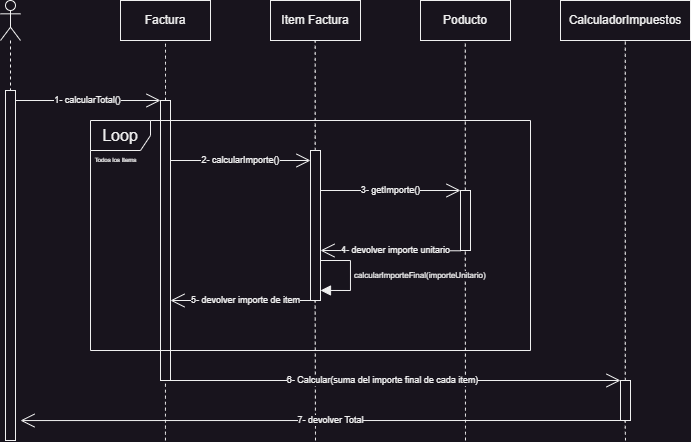

The diagram above was exported from draw.io. Its source (the exported page's mxGraphModel, read from the mxfile embedded in the PNG):
<mxGraphModel dx="989" dy="578" grid="1" gridSize="10" guides="1" tooltips="1" connect="1" arrows="1" fold="1" page="1" pageScale="1" pageWidth="850" pageHeight="1100" math="0" shadow="0">
  <root>
    <mxCell id="0" />
    <mxCell id="1" parent="0" />
    <mxCell id="udJZXEkAbmuMHJ7mnlVX-3" value="" style="shape=umlLifeline;perimeter=lifelinePerimeter;whiteSpace=wrap;html=1;container=1;dropTarget=0;collapsible=0;recursiveResize=0;outlineConnect=0;portConstraint=eastwest;newEdgeStyle={&quot;edgeStyle&quot;:&quot;elbowEdgeStyle&quot;,&quot;elbow&quot;:&quot;vertical&quot;,&quot;curved&quot;:0,&quot;rounded&quot;:0};participant=umlActor;" parent="1" vertex="1">
      <mxGeometry x="120" y="150" width="20" height="90" as="geometry" />
    </mxCell>
    <mxCell id="udJZXEkAbmuMHJ7mnlVX-4" value="Factura" style="html=1;whiteSpace=wrap;" parent="1" vertex="1">
      <mxGeometry x="240" y="150" width="90" height="40" as="geometry" />
    </mxCell>
    <mxCell id="udJZXEkAbmuMHJ7mnlVX-1" value="" style="html=1;points=[];perimeter=orthogonalPerimeter;outlineConnect=0;targetShapes=umlLifeline;portConstraint=eastwest;newEdgeStyle={&quot;edgeStyle&quot;:&quot;elbowEdgeStyle&quot;,&quot;elbow&quot;:&quot;vertical&quot;,&quot;curved&quot;:0,&quot;rounded&quot;:0};" parent="1" vertex="1">
      <mxGeometry x="125" y="240" width="10" height="350" as="geometry" />
    </mxCell>
    <mxCell id="FTkvgENvST_l3_7t1_4h-1" value="Poducto" style="html=1;whiteSpace=wrap;" parent="1" vertex="1">
      <mxGeometry x="540" y="150" width="90" height="40" as="geometry" />
    </mxCell>
    <mxCell id="FTkvgENvST_l3_7t1_4h-2" value="Item Factura" style="html=1;whiteSpace=wrap;" parent="1" vertex="1">
      <mxGeometry x="390" y="150" width="90" height="40" as="geometry" />
    </mxCell>
    <mxCell id="x2OQANyv_vTtA4uR1sMF-1" value="1- calcularTotal()" style="endArrow=open;endFill=1;endSize=12;html=1;rounded=0;fontSize=9;curved=1;" parent="1" source="udJZXEkAbmuMHJ7mnlVX-1" target="x2OQANyv_vTtA4uR1sMF-2" edge="1">
      <mxGeometry width="160" relative="1" as="geometry">
        <mxPoint x="140" y="250" as="sourcePoint" />
        <mxPoint x="275" y="250" as="targetPoint" />
        <Array as="points">
          <mxPoint x="225" y="250" />
        </Array>
      </mxGeometry>
    </mxCell>
    <mxCell id="x2OQANyv_vTtA4uR1sMF-2" value="" style="html=1;points=[];perimeter=orthogonalPerimeter;outlineConnect=0;targetShapes=umlLifeline;portConstraint=eastwest;newEdgeStyle={&quot;edgeStyle&quot;:&quot;elbowEdgeStyle&quot;,&quot;elbow&quot;:&quot;vertical&quot;,&quot;curved&quot;:0,&quot;rounded&quot;:0};" parent="1" vertex="1">
      <mxGeometry x="280" y="250" width="10" height="280" as="geometry" />
    </mxCell>
    <mxCell id="x2OQANyv_vTtA4uR1sMF-3" value="" style="endArrow=none;dashed=1;html=1;rounded=0;fontSize=12;startSize=8;endSize=8;curved=1;entryX=0.5;entryY=1;entryDx=0;entryDy=0;" parent="1" source="x2OQANyv_vTtA4uR1sMF-2" target="udJZXEkAbmuMHJ7mnlVX-4" edge="1">
      <mxGeometry width="50" height="50" relative="1" as="geometry">
        <mxPoint x="350" y="360" as="sourcePoint" />
        <mxPoint x="400" y="310" as="targetPoint" />
      </mxGeometry>
    </mxCell>
    <mxCell id="x2OQANyv_vTtA4uR1sMF-8" value="" style="endArrow=none;dashed=1;html=1;rounded=0;fontSize=12;startSize=8;endSize=8;curved=1;entryX=0.5;entryY=1;entryDx=0;entryDy=0;exitX=0.471;exitY=0;exitDx=0;exitDy=0;exitPerimeter=0;" parent="1" source="x2OQANyv_vTtA4uR1sMF-22" edge="1">
      <mxGeometry width="50" height="50" relative="1" as="geometry">
        <mxPoint x="434.7099999999998" y="330" as="sourcePoint" />
        <mxPoint x="434.71000000000004" y="190" as="targetPoint" />
      </mxGeometry>
    </mxCell>
    <mxCell id="x2OQANyv_vTtA4uR1sMF-21" value="" style="endArrow=none;dashed=1;html=1;rounded=0;fontSize=12;startSize=8;endSize=8;curved=1;" parent="1" source="x2OQANyv_vTtA4uR1sMF-24" edge="1">
      <mxGeometry width="50" height="50" relative="1" as="geometry">
        <mxPoint x="585" y="370" as="sourcePoint" />
        <mxPoint x="584.8" y="190" as="targetPoint" />
      </mxGeometry>
    </mxCell>
    <mxCell id="x2OQANyv_vTtA4uR1sMF-23" value="" style="endArrow=none;dashed=1;html=1;rounded=0;fontSize=12;startSize=8;endSize=8;curved=1;entryX=0.5;entryY=1;entryDx=0;entryDy=0;exitX=0.471;exitY=0;exitDx=0;exitDy=0;exitPerimeter=0;" parent="1" target="x2OQANyv_vTtA4uR1sMF-22" edge="1">
      <mxGeometry width="50" height="50" relative="1" as="geometry">
        <mxPoint x="434.7099999999998" y="330" as="sourcePoint" />
        <mxPoint x="434.71000000000004" y="190" as="targetPoint" />
      </mxGeometry>
    </mxCell>
    <mxCell id="x2OQANyv_vTtA4uR1sMF-22" value="" style="html=1;points=[];perimeter=orthogonalPerimeter;outlineConnect=0;targetShapes=umlLifeline;portConstraint=eastwest;newEdgeStyle={&quot;edgeStyle&quot;:&quot;elbowEdgeStyle&quot;,&quot;elbow&quot;:&quot;vertical&quot;,&quot;curved&quot;:0,&quot;rounded&quot;:0};fontStyle=1" parent="1" vertex="1">
      <mxGeometry x="430" y="300" width="10" height="150" as="geometry" />
    </mxCell>
    <mxCell id="x2OQANyv_vTtA4uR1sMF-4" value="Loop" style="shape=umlFrame;whiteSpace=wrap;html=1;pointerEvents=0;fontSize=16;" parent="1" vertex="1">
      <mxGeometry x="210" y="270" width="440" height="230" as="geometry" />
    </mxCell>
    <mxCell id="x2OQANyv_vTtA4uR1sMF-10" value="2- calcularImporte()" style="endArrow=open;endFill=1;endSize=12;html=1;rounded=0;fontSize=9;curved=1;" parent="1" edge="1">
      <mxGeometry width="160" relative="1" as="geometry">
        <mxPoint x="290" y="310" as="sourcePoint" />
        <mxPoint x="430" y="310" as="targetPoint" />
        <Array as="points">
          <mxPoint x="340" y="310" />
        </Array>
      </mxGeometry>
    </mxCell>
    <mxCell id="x2OQANyv_vTtA4uR1sMF-26" value="3- getImporte()" style="endArrow=open;endFill=1;endSize=12;html=1;rounded=0;fontSize=9;curved=1;" parent="1" edge="1">
      <mxGeometry width="160" relative="1" as="geometry">
        <mxPoint x="440" y="339.99666666666667" as="sourcePoint" />
        <mxPoint x="580" y="339.99666666666667" as="targetPoint" />
        <Array as="points">
          <mxPoint x="490" y="339.99666666666667" />
        </Array>
      </mxGeometry>
    </mxCell>
    <mxCell id="x2OQANyv_vTtA4uR1sMF-24" value="" style="html=1;points=[];perimeter=orthogonalPerimeter;outlineConnect=0;targetShapes=umlLifeline;portConstraint=eastwest;newEdgeStyle={&quot;edgeStyle&quot;:&quot;elbowEdgeStyle&quot;,&quot;elbow&quot;:&quot;vertical&quot;,&quot;curved&quot;:0,&quot;rounded&quot;:0};fontStyle=1" parent="1" vertex="1">
      <mxGeometry x="580" y="340" width="10" height="60" as="geometry" />
    </mxCell>
    <mxCell id="x2OQANyv_vTtA4uR1sMF-30" value="5- devolver importe de item" style="endArrow=open;endFill=1;endSize=12;html=1;rounded=0;fontSize=9;curved=1;" parent="1" edge="1">
      <mxGeometry x="-0.0769" width="160" relative="1" as="geometry">
        <mxPoint x="430" y="450" as="sourcePoint" />
        <mxPoint x="290" y="450" as="targetPoint" />
        <Array as="points" />
        <mxPoint as="offset" />
      </mxGeometry>
    </mxCell>
    <mxCell id="x2OQANyv_vTtA4uR1sMF-29" value="4- devolver importe unitario" style="endArrow=open;endFill=1;endSize=12;html=1;rounded=0;fontSize=9;curved=1;" parent="1" edge="1">
      <mxGeometry x="-0.0769" width="160" relative="1" as="geometry">
        <mxPoint x="580" y="400.29" as="sourcePoint" />
        <mxPoint x="440" y="400" as="targetPoint" />
        <Array as="points" />
        <mxPoint as="offset" />
      </mxGeometry>
    </mxCell>
    <mxCell id="x2OQANyv_vTtA4uR1sMF-33" value="Todos los Items" style="text;html=1;align=center;verticalAlign=middle;resizable=0;points=[];autosize=1;strokeColor=none;fillColor=none;fontSize=6;" parent="1" vertex="1">
      <mxGeometry x="200" y="300" width="70" height="20" as="geometry" />
    </mxCell>
    <mxCell id="x2OQANyv_vTtA4uR1sMF-34" value="" style="endArrow=none;dashed=1;html=1;rounded=0;fontSize=12;startSize=8;endSize=8;curved=1;entryX=0.5;entryY=1;entryDx=0;entryDy=0;" parent="1" edge="1">
      <mxGeometry width="50" height="50" relative="1" as="geometry">
        <mxPoint x="435" y="590" as="sourcePoint" />
        <mxPoint x="434.66" y="450" as="targetPoint" />
      </mxGeometry>
    </mxCell>
    <mxCell id="x2OQANyv_vTtA4uR1sMF-35" value="" style="endArrow=none;dashed=1;html=1;rounded=0;fontSize=12;startSize=8;endSize=8;curved=1;entryX=0.5;entryY=1;entryDx=0;entryDy=0;" parent="1" edge="1">
      <mxGeometry width="50" height="50" relative="1" as="geometry">
        <mxPoint x="585" y="590" as="sourcePoint" />
        <mxPoint x="584.8" y="400" as="targetPoint" />
      </mxGeometry>
    </mxCell>
    <mxCell id="x2OQANyv_vTtA4uR1sMF-36" value="" style="endArrow=none;dashed=1;html=1;rounded=0;fontSize=12;startSize=8;endSize=8;curved=1;" parent="1" target="x2OQANyv_vTtA4uR1sMF-2" edge="1">
      <mxGeometry width="50" height="50" relative="1" as="geometry">
        <mxPoint x="284.96" y="590" as="sourcePoint" />
        <mxPoint x="284.76" y="540" as="targetPoint" />
      </mxGeometry>
    </mxCell>
    <mxCell id="y1zayQPK7Kp_e8DbdzyI-4" value="calcularImporteFinal(importeUnitario)" style="html=1;align=left;spacingLeft=2;endArrow=block;rounded=0;edgeStyle=orthogonalEdgeStyle;curved=0;rounded=0;fontSize=8;startSize=8;endSize=8;entryX=1;entryY=0.933;entryDx=0;entryDy=0;entryPerimeter=0;" parent="1" target="x2OQANyv_vTtA4uR1sMF-22" edge="1">
      <mxGeometry relative="1" as="geometry">
        <mxPoint x="440" y="410" as="sourcePoint" />
        <Array as="points">
          <mxPoint x="470" y="410" />
          <mxPoint x="470" y="440" />
        </Array>
        <mxPoint x="445" y="440" as="targetPoint" />
      </mxGeometry>
    </mxCell>
    <mxCell id="y1zayQPK7Kp_e8DbdzyI-5" value="CalculadorImpuestos" style="html=1;whiteSpace=wrap;" parent="1" vertex="1">
      <mxGeometry x="680" y="150" width="130" height="40" as="geometry" />
    </mxCell>
    <mxCell id="y1zayQPK7Kp_e8DbdzyI-6" value="" style="endArrow=none;dashed=1;html=1;rounded=0;fontSize=12;startSize=8;endSize=8;curved=1;" parent="1" source="y1zayQPK7Kp_e8DbdzyI-7" edge="1">
      <mxGeometry width="50" height="50" relative="1" as="geometry">
        <mxPoint x="750" y="590" as="sourcePoint" />
        <mxPoint x="744.8" y="190" as="targetPoint" />
      </mxGeometry>
    </mxCell>
    <mxCell id="y1zayQPK7Kp_e8DbdzyI-7" value="" style="html=1;points=[];perimeter=orthogonalPerimeter;outlineConnect=0;targetShapes=umlLifeline;portConstraint=eastwest;newEdgeStyle={&quot;edgeStyle&quot;:&quot;elbowEdgeStyle&quot;,&quot;elbow&quot;:&quot;vertical&quot;,&quot;curved&quot;:0,&quot;rounded&quot;:0};fontStyle=1" parent="1" vertex="1">
      <mxGeometry x="740" y="530" width="10" height="40" as="geometry" />
    </mxCell>
    <mxCell id="y1zayQPK7Kp_e8DbdzyI-10" value="" style="endArrow=none;dashed=1;html=1;rounded=0;fontSize=12;startSize=8;endSize=8;curved=1;" parent="1" edge="1">
      <mxGeometry width="50" height="50" relative="1" as="geometry">
        <mxPoint x="745" y="590" as="sourcePoint" />
        <mxPoint x="744.66" y="570" as="targetPoint" />
      </mxGeometry>
    </mxCell>
    <mxCell id="y1zayQPK7Kp_e8DbdzyI-11" value="7- devolver Total" style="endArrow=open;endFill=1;endSize=12;html=1;rounded=0;fontSize=9;curved=1;entryX=1.5;entryY=0.943;entryDx=0;entryDy=0;entryPerimeter=0;" parent="1" source="y1zayQPK7Kp_e8DbdzyI-7" target="udJZXEkAbmuMHJ7mnlVX-1" edge="1">
      <mxGeometry x="-0.0345" width="160" relative="1" as="geometry">
        <mxPoint x="250" y="650" as="sourcePoint" />
        <mxPoint x="710" y="650" as="targetPoint" />
        <Array as="points" />
        <mxPoint as="offset" />
      </mxGeometry>
    </mxCell>
    <mxCell id="x2OQANyv_vTtA4uR1sMF-31" value="6- Calcular(suma del importe final de cada item)" style="endArrow=open;endFill=1;endSize=12;html=1;rounded=0;fontSize=9;curved=1;" parent="1" target="y1zayQPK7Kp_e8DbdzyI-7" edge="1">
      <mxGeometry x="-0.0345" width="160" relative="1" as="geometry">
        <mxPoint x="280" y="530" as="sourcePoint" />
        <mxPoint x="160" y="530" as="targetPoint" />
        <Array as="points" />
        <mxPoint as="offset" />
      </mxGeometry>
    </mxCell>
  </root>
</mxGraphModel>